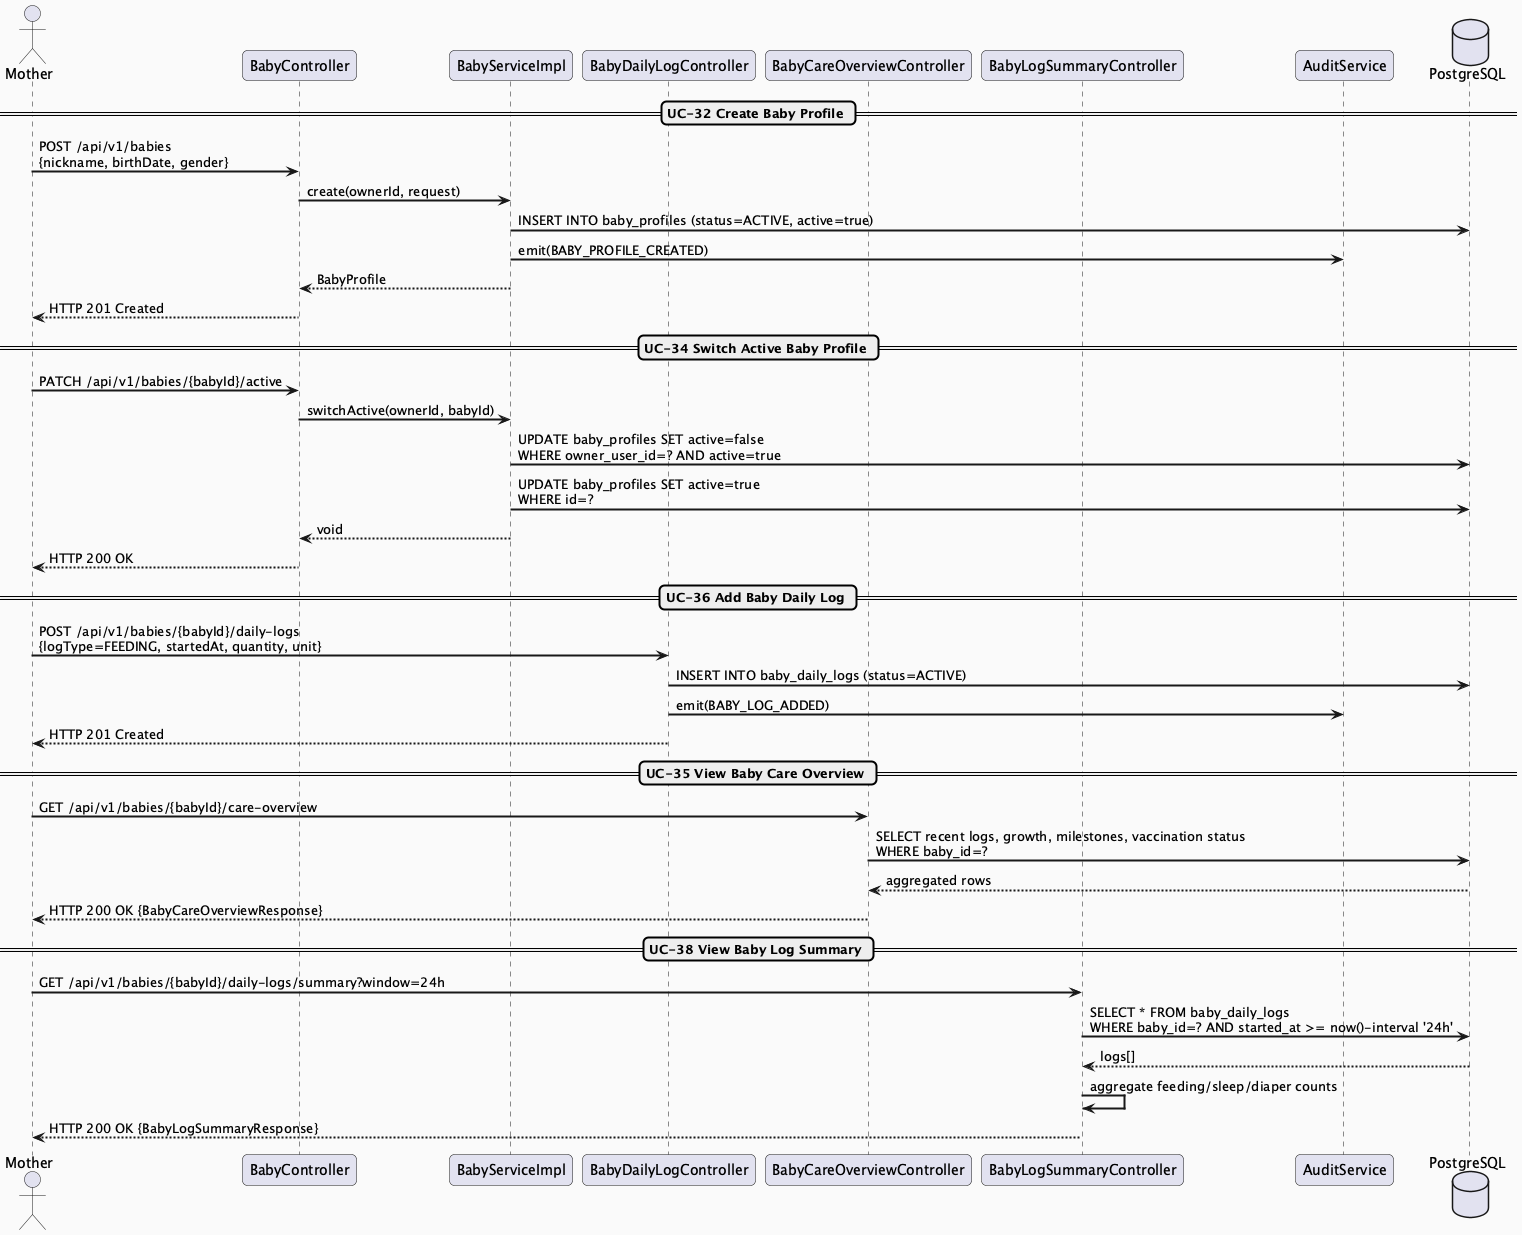

The diagram above was rendered by PlantUML. Its source (embedded in the PNG):
@startuml MF03_01_BabyProfile_SequenceDiagram
skinparam sequenceArrowThickness 2
skinparam roundcorner 10
skinparam backgroundColor #FAFAFA

actor "Mother" as M
participant "BabyController" as BabyController
participant "BabyServiceImpl" as BabyService
participant "BabyDailyLogController" as LogController
participant "BabyCareOverviewController" as OverviewController
participant "BabyLogSummaryController" as SummaryController
participant "AuditService" as Audit
database "PostgreSQL" as DB

== UC-32 Create Baby Profile ==
M -> BabyController : POST /api/v1/babies\n{nickname, birthDate, gender}
BabyController -> BabyService : create(ownerId, request)
BabyService -> DB : INSERT INTO baby_profiles (status=ACTIVE, active=true)
BabyService -> Audit : emit(BABY_PROFILE_CREATED)
BabyService --> BabyController : BabyProfile
BabyController --> M : HTTP 201 Created

== UC-34 Switch Active Baby Profile ==
M -> BabyController : PATCH /api/v1/babies/{babyId}/active
BabyController -> BabyService : switchActive(ownerId, babyId)
BabyService -> DB : UPDATE baby_profiles SET active=false\nWHERE owner_user_id=? AND active=true
BabyService -> DB : UPDATE baby_profiles SET active=true\nWHERE id=?
BabyService --> BabyController : void
BabyController --> M : HTTP 200 OK

== UC-36 Add Baby Daily Log ==
M -> LogController : POST /api/v1/babies/{babyId}/daily-logs\n{logType=FEEDING, startedAt, quantity, unit}
LogController -> DB : INSERT INTO baby_daily_logs (status=ACTIVE)
LogController -> Audit : emit(BABY_LOG_ADDED)
LogController --> M : HTTP 201 Created

== UC-35 View Baby Care Overview ==
M -> OverviewController : GET /api/v1/babies/{babyId}/care-overview
OverviewController -> DB : SELECT recent logs, growth, milestones, vaccination status\nWHERE baby_id=?
DB --> OverviewController : aggregated rows
OverviewController --> M : HTTP 200 OK {BabyCareOverviewResponse}

== UC-38 View Baby Log Summary ==
M -> SummaryController : GET /api/v1/babies/{babyId}/daily-logs/summary?window=24h
SummaryController -> DB : SELECT * FROM baby_daily_logs\nWHERE baby_id=? AND started_at >= now()-interval '24h'
DB --> SummaryController : logs[]
SummaryController -> SummaryController : aggregate feeding/sleep/diaper counts
SummaryController --> M : HTTP 200 OK {BabyLogSummaryResponse}

@enduml